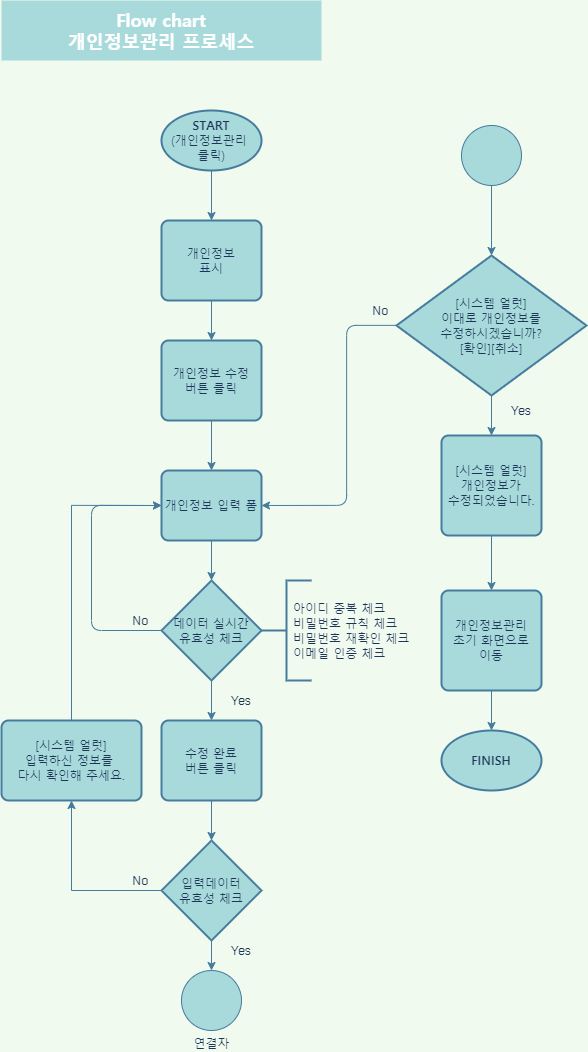

The diagram above was exported from draw.io. Its source (the exported page's mxGraphModel, read from the mxfile embedded in the PNG):
<mxGraphModel dx="2234" dy="1246" grid="1" gridSize="10" guides="1" tooltips="1" connect="1" arrows="1" fold="1" page="1" pageScale="1" pageWidth="827" pageHeight="1169" background="#F1FAEE" math="0" shadow="0">
  <root>
    <mxCell id="_6HWJ40mH1sYO2dTmRuq-0" />
    <mxCell id="_6HWJ40mH1sYO2dTmRuq-1" parent="_6HWJ40mH1sYO2dTmRuq-0" />
    <mxCell id="HlxwIjPirY8l0Bxt6RgO-0" value="&lt;div style=&quot;font-size: 18px&quot;&gt;&lt;span&gt;&lt;b&gt;&lt;font face=&quot;Noto Sans Korean&quot; data-font-src=&quot;https://fonts.googleapis.com/css?family=Noto+Sans+Korean&quot; style=&quot;font-size: 18px&quot; color=&quot;#ffffff&quot;&gt;Flow chart&lt;/font&gt;&lt;/b&gt;&lt;/span&gt;&lt;/div&gt;&lt;div style=&quot;font-size: 18px&quot;&gt;&lt;span&gt;&lt;b&gt;&lt;font face=&quot;Noto Sans Korean&quot; data-font-src=&quot;https://fonts.googleapis.com/css?family=Noto+Sans+Korean&quot; style=&quot;font-size: 18px&quot; color=&quot;#ffffff&quot;&gt;개인정보관리 프로세스&lt;/font&gt;&lt;/b&gt;&lt;/span&gt;&lt;/div&gt;" style="text;html=1;strokeColor=none;align=center;verticalAlign=middle;whiteSpace=wrap;rounded=0;sketch=0;fontColor=#1D3557;fillColor=#A8DADC;" parent="_6HWJ40mH1sYO2dTmRuq-1" vertex="1">
      <mxGeometry x="60" y="30" width="320" height="60" as="geometry" />
    </mxCell>
    <mxCell id="74Gw4Ma1JqRZyIbKkpBz-4" value="" style="edgeStyle=orthogonalEdgeStyle;curved=0;rounded=1;sketch=0;orthogonalLoop=1;jettySize=auto;html=1;fontColor=#1D3557;strokeColor=#457B9D;fillColor=#A8DADC;labelBackgroundColor=#F1FAEE;" parent="_6HWJ40mH1sYO2dTmRuq-1" source="HlxwIjPirY8l0Bxt6RgO-2" target="HlxwIjPirY8l0Bxt6RgO-3" edge="1">
      <mxGeometry relative="1" as="geometry" />
    </mxCell>
    <mxCell id="HlxwIjPirY8l0Bxt6RgO-2" value="&lt;font face=&quot;Noto Sans Korean&quot; data-font-src=&quot;https://fonts.googleapis.com/css?family=Noto+Sans+Korean&quot;&gt;&lt;b&gt;START&lt;/b&gt;&lt;br&gt;(개인정보관리 &lt;br&gt;클릭)&lt;/font&gt;" style="strokeWidth=2;html=1;shape=mxgraph.flowchart.start_1;whiteSpace=wrap;rounded=0;sketch=0;fontColor=#1D3557;fillColor=#A8DADC;strokeColor=#457B9D;" parent="_6HWJ40mH1sYO2dTmRuq-1" vertex="1">
      <mxGeometry x="220" y="140" width="100" height="60" as="geometry" />
    </mxCell>
    <mxCell id="74Gw4Ma1JqRZyIbKkpBz-5" value="" style="edgeStyle=orthogonalEdgeStyle;curved=0;rounded=1;sketch=0;orthogonalLoop=1;jettySize=auto;html=1;fontColor=#1D3557;strokeColor=#457B9D;fillColor=#A8DADC;labelBackgroundColor=#F1FAEE;" parent="_6HWJ40mH1sYO2dTmRuq-1" source="HlxwIjPirY8l0Bxt6RgO-3" target="DcElh4zgj6zpxAIrD5AO-0" edge="1">
      <mxGeometry relative="1" as="geometry" />
    </mxCell>
    <mxCell id="HlxwIjPirY8l0Bxt6RgO-3" value="&lt;font face=&quot;Noto Sans Korean&quot; data-font-src=&quot;https://fonts.googleapis.com/css?family=Noto+Sans+Korean&quot;&gt;개인정보&lt;br&gt;표시&lt;/font&gt;" style="rounded=1;whiteSpace=wrap;html=1;absoluteArcSize=1;arcSize=14;strokeWidth=2;sketch=0;fontColor=#1D3557;fillColor=#A8DADC;strokeColor=#457B9D;" parent="_6HWJ40mH1sYO2dTmRuq-1" vertex="1">
      <mxGeometry x="220" y="250" width="100" height="80" as="geometry" />
    </mxCell>
    <mxCell id="74Gw4Ma1JqRZyIbKkpBz-6" value="" style="edgeStyle=orthogonalEdgeStyle;curved=0;rounded=1;sketch=0;orthogonalLoop=1;jettySize=auto;html=1;fontColor=#1D3557;strokeColor=#457B9D;fillColor=#A8DADC;labelBackgroundColor=#F1FAEE;" parent="_6HWJ40mH1sYO2dTmRuq-1" source="DcElh4zgj6zpxAIrD5AO-0" target="DcElh4zgj6zpxAIrD5AO-1" edge="1">
      <mxGeometry relative="1" as="geometry" />
    </mxCell>
    <mxCell id="DcElh4zgj6zpxAIrD5AO-0" value="&lt;font face=&quot;Noto Sans Korean&quot; data-font-src=&quot;https://fonts.googleapis.com/css?family=Noto+Sans+Korean&quot;&gt;개인정보 수정&lt;br&gt;버튼 클릭&lt;/font&gt;" style="rounded=1;whiteSpace=wrap;html=1;absoluteArcSize=1;arcSize=14;strokeWidth=2;sketch=0;fontColor=#1D3557;fillColor=#A8DADC;strokeColor=#457B9D;" parent="_6HWJ40mH1sYO2dTmRuq-1" vertex="1">
      <mxGeometry x="220" y="370" width="100" height="80" as="geometry" />
    </mxCell>
    <mxCell id="UyyzFfHrfu0l4iNkdWH9-3" value="" style="edgeStyle=orthogonalEdgeStyle;rounded=0;orthogonalLoop=1;jettySize=auto;html=1;strokeColor=#457B9D;fontColor=#1D3557;labelBackgroundColor=#F1FAEE;" edge="1" parent="_6HWJ40mH1sYO2dTmRuq-1" source="DcElh4zgj6zpxAIrD5AO-1" target="UyyzFfHrfu0l4iNkdWH9-0">
      <mxGeometry relative="1" as="geometry" />
    </mxCell>
    <mxCell id="DcElh4zgj6zpxAIrD5AO-1" value="&lt;font face=&quot;Noto Sans Korean&quot; data-font-src=&quot;https://fonts.googleapis.com/css?family=Noto+Sans+Korean&quot;&gt;개인정보 입력 폼&lt;/font&gt;" style="rounded=1;whiteSpace=wrap;html=1;absoluteArcSize=1;arcSize=14;strokeWidth=2;sketch=0;fontColor=#1D3557;fillColor=#A8DADC;strokeColor=#457B9D;" parent="_6HWJ40mH1sYO2dTmRuq-1" vertex="1">
      <mxGeometry x="220" y="500" width="100" height="70" as="geometry" />
    </mxCell>
    <mxCell id="e_9MsJ-Kvbv8YaHvbYr4-1" value="" style="edgeStyle=orthogonalEdgeStyle;rounded=0;orthogonalLoop=1;jettySize=auto;html=1;strokeColor=#457B9D;fontColor=#1D3557;labelBackgroundColor=#F1FAEE;" edge="1" parent="_6HWJ40mH1sYO2dTmRuq-1" source="DcElh4zgj6zpxAIrD5AO-2" target="e_9MsJ-Kvbv8YaHvbYr4-0">
      <mxGeometry relative="1" as="geometry" />
    </mxCell>
    <mxCell id="DcElh4zgj6zpxAIrD5AO-2" value="&lt;font face=&quot;Noto Sans Korean&quot; data-font-src=&quot;https://fonts.googleapis.com/css?family=Noto+Sans+Korean&quot;&gt;수정 완료&lt;br&gt;버튼 클릭&lt;/font&gt;" style="rounded=1;whiteSpace=wrap;html=1;absoluteArcSize=1;arcSize=14;strokeWidth=2;sketch=0;fontColor=#1D3557;fillColor=#A8DADC;strokeColor=#457B9D;" parent="_6HWJ40mH1sYO2dTmRuq-1" vertex="1">
      <mxGeometry x="220" y="750" width="100" height="80" as="geometry" />
    </mxCell>
    <mxCell id="74Gw4Ma1JqRZyIbKkpBz-11" value="" style="edgeStyle=orthogonalEdgeStyle;curved=0;rounded=1;sketch=0;orthogonalLoop=1;jettySize=auto;html=1;fontColor=#1D3557;strokeColor=#457B9D;fillColor=#A8DADC;labelBackgroundColor=#F1FAEE;" parent="_6HWJ40mH1sYO2dTmRuq-1" source="DcElh4zgj6zpxAIrD5AO-4" target="DcElh4zgj6zpxAIrD5AO-6" edge="1">
      <mxGeometry relative="1" as="geometry" />
    </mxCell>
    <mxCell id="74Gw4Ma1JqRZyIbKkpBz-13" style="edgeStyle=orthogonalEdgeStyle;curved=0;rounded=1;sketch=0;orthogonalLoop=1;jettySize=auto;html=1;entryX=1;entryY=0.5;entryDx=0;entryDy=0;fontColor=#1D3557;strokeColor=#457B9D;fillColor=#A8DADC;labelBackgroundColor=#F1FAEE;" parent="_6HWJ40mH1sYO2dTmRuq-1" source="DcElh4zgj6zpxAIrD5AO-4" target="DcElh4zgj6zpxAIrD5AO-1" edge="1">
      <mxGeometry relative="1" as="geometry">
        <Array as="points">
          <mxPoint x="405" y="355" />
          <mxPoint x="405" y="535" />
        </Array>
      </mxGeometry>
    </mxCell>
    <mxCell id="DcElh4zgj6zpxAIrD5AO-4" value="&lt;font face=&quot;Noto Sans Korean&quot; data-font-src=&quot;https://fonts.googleapis.com/css?family=Noto+Sans+Korean&quot;&gt;&lt;span&gt;[시스템 얼럿]&lt;/span&gt;&lt;br&gt;&lt;span&gt;이대로 개인정보를&lt;/span&gt;&lt;br&gt;&lt;/font&gt;&lt;span&gt;&lt;font face=&quot;Noto Sans Korean&quot; data-font-src=&quot;https://fonts.googleapis.com/css?family=Noto+Sans+Korean&quot;&gt;수정하시겠습니까?&lt;br&gt;[확인][취소]&lt;/font&gt;&lt;br&gt;&lt;/span&gt;" style="strokeWidth=2;html=1;shape=mxgraph.flowchart.decision;whiteSpace=wrap;rounded=0;sketch=0;fontColor=#1D3557;fillColor=#A8DADC;strokeColor=#457B9D;" parent="_6HWJ40mH1sYO2dTmRuq-1" vertex="1">
      <mxGeometry x="455" y="285" width="190" height="140" as="geometry" />
    </mxCell>
    <mxCell id="74Gw4Ma1JqRZyIbKkpBz-14" value="" style="edgeStyle=orthogonalEdgeStyle;curved=0;rounded=1;sketch=0;orthogonalLoop=1;jettySize=auto;html=1;fontColor=#1D3557;strokeColor=#457B9D;fillColor=#A8DADC;labelBackgroundColor=#F1FAEE;" parent="_6HWJ40mH1sYO2dTmRuq-1" source="DcElh4zgj6zpxAIrD5AO-6" target="74Gw4Ma1JqRZyIbKkpBz-0" edge="1">
      <mxGeometry relative="1" as="geometry" />
    </mxCell>
    <mxCell id="DcElh4zgj6zpxAIrD5AO-6" value="&lt;font face=&quot;Noto Sans Korean&quot; data-font-src=&quot;https://fonts.googleapis.com/css?family=Noto+Sans+Korean&quot;&gt;[시스템 얼럿]&lt;br&gt;개인정보가&lt;br&gt;수정되었습니다.&lt;/font&gt;" style="rounded=1;whiteSpace=wrap;html=1;absoluteArcSize=1;arcSize=14;strokeWidth=2;sketch=0;fontColor=#1D3557;fillColor=#A8DADC;strokeColor=#457B9D;" parent="_6HWJ40mH1sYO2dTmRuq-1" vertex="1">
      <mxGeometry x="500" y="465" width="100" height="100" as="geometry" />
    </mxCell>
    <mxCell id="AWE7yjefs5s2szpMEDiA-0" value="&lt;font face=&quot;Noto Sans Korean&quot; data-font-src=&quot;https://fonts.googleapis.com/css?family=Noto+Sans+Korean&quot;&gt;&lt;b&gt;FINISH&lt;/b&gt;&lt;/font&gt;" style="strokeWidth=2;html=1;shape=mxgraph.flowchart.start_1;whiteSpace=wrap;rounded=0;sketch=0;fontColor=#1D3557;fillColor=#A8DADC;strokeColor=#457B9D;" parent="_6HWJ40mH1sYO2dTmRuq-1" vertex="1">
      <mxGeometry x="500" y="760" width="100" height="60" as="geometry" />
    </mxCell>
    <mxCell id="74Gw4Ma1JqRZyIbKkpBz-15" value="" style="edgeStyle=orthogonalEdgeStyle;curved=0;rounded=1;sketch=0;orthogonalLoop=1;jettySize=auto;html=1;fontColor=#1D3557;strokeColor=#457B9D;fillColor=#A8DADC;labelBackgroundColor=#F1FAEE;" parent="_6HWJ40mH1sYO2dTmRuq-1" source="74Gw4Ma1JqRZyIbKkpBz-0" target="AWE7yjefs5s2szpMEDiA-0" edge="1">
      <mxGeometry relative="1" as="geometry" />
    </mxCell>
    <mxCell id="74Gw4Ma1JqRZyIbKkpBz-0" value="&lt;font face=&quot;Noto Sans Korean&quot; data-font-src=&quot;https://fonts.googleapis.com/css?family=Noto+Sans+Korean&quot;&gt;개인정보관리&lt;br&gt;초기 화면으로&lt;br&gt;이동&lt;/font&gt;" style="rounded=1;whiteSpace=wrap;html=1;absoluteArcSize=1;arcSize=14;strokeWidth=2;sketch=0;fontColor=#1D3557;fillColor=#A8DADC;strokeColor=#457B9D;" parent="_6HWJ40mH1sYO2dTmRuq-1" vertex="1">
      <mxGeometry x="500" y="620" width="100" height="100" as="geometry" />
    </mxCell>
    <mxCell id="74Gw4Ma1JqRZyIbKkpBz-1" value="연결자" style="verticalLabelPosition=bottom;verticalAlign=top;html=1;shape=mxgraph.flowchart.on-page_reference;rounded=0;sketch=0;fontColor=#1D3557;strokeColor=#457B9D;fillColor=#A8DADC;" parent="_6HWJ40mH1sYO2dTmRuq-1" vertex="1">
      <mxGeometry x="240" y="1000" width="60" height="60" as="geometry" />
    </mxCell>
    <mxCell id="74Gw4Ma1JqRZyIbKkpBz-10" value="" style="edgeStyle=orthogonalEdgeStyle;curved=0;rounded=1;sketch=0;orthogonalLoop=1;jettySize=auto;html=1;fontColor=#1D3557;strokeColor=#457B9D;fillColor=#A8DADC;labelBackgroundColor=#F1FAEE;" parent="_6HWJ40mH1sYO2dTmRuq-1" source="74Gw4Ma1JqRZyIbKkpBz-2" target="DcElh4zgj6zpxAIrD5AO-4" edge="1">
      <mxGeometry relative="1" as="geometry" />
    </mxCell>
    <mxCell id="74Gw4Ma1JqRZyIbKkpBz-2" value="" style="verticalLabelPosition=bottom;verticalAlign=top;html=1;shape=mxgraph.flowchart.on-page_reference;rounded=0;sketch=0;fontColor=#1D3557;strokeColor=#457B9D;fillColor=#A8DADC;" parent="_6HWJ40mH1sYO2dTmRuq-1" vertex="1">
      <mxGeometry x="520" y="155" width="60" height="60" as="geometry" />
    </mxCell>
    <mxCell id="Z0B8PUCxNfKqJypfjmVA-0" value="Yes" style="text;html=1;strokeColor=none;fillColor=none;align=center;verticalAlign=middle;whiteSpace=wrap;rounded=0;fontColor=#1D3557;" parent="_6HWJ40mH1sYO2dTmRuq-1" vertex="1">
      <mxGeometry x="560" y="430" width="40" height="20" as="geometry" />
    </mxCell>
    <mxCell id="i1tSEehoTb8OCLHfrYXv-0" value="No" style="text;html=1;strokeColor=none;fillColor=none;align=center;verticalAlign=middle;whiteSpace=wrap;rounded=0;fontColor=#1D3557;" parent="_6HWJ40mH1sYO2dTmRuq-1" vertex="1">
      <mxGeometry x="420" y="330" width="40" height="20" as="geometry" />
    </mxCell>
    <mxCell id="UyyzFfHrfu0l4iNkdWH9-4" value="" style="edgeStyle=orthogonalEdgeStyle;rounded=0;orthogonalLoop=1;jettySize=auto;html=1;strokeColor=#457B9D;fontColor=#1D3557;labelBackgroundColor=#F1FAEE;" edge="1" parent="_6HWJ40mH1sYO2dTmRuq-1" source="UyyzFfHrfu0l4iNkdWH9-0" target="DcElh4zgj6zpxAIrD5AO-2">
      <mxGeometry relative="1" as="geometry" />
    </mxCell>
    <mxCell id="HV-vaprsDuuV4K-28wny-0" style="edgeStyle=orthogonalEdgeStyle;curved=0;rounded=1;sketch=0;orthogonalLoop=1;jettySize=auto;html=1;entryX=0;entryY=0.5;entryDx=0;entryDy=0;fontColor=#1D3557;strokeColor=#457B9D;fillColor=#A8DADC;exitX=0;exitY=0.5;exitDx=0;exitDy=0;exitPerimeter=0;labelBackgroundColor=#F1FAEE;" edge="1" parent="_6HWJ40mH1sYO2dTmRuq-1" source="UyyzFfHrfu0l4iNkdWH9-0" target="DcElh4zgj6zpxAIrD5AO-1">
      <mxGeometry relative="1" as="geometry">
        <Array as="points">
          <mxPoint x="150" y="660" />
          <mxPoint x="150" y="535" />
        </Array>
      </mxGeometry>
    </mxCell>
    <mxCell id="UyyzFfHrfu0l4iNkdWH9-0" value="&lt;font face=&quot;Noto Sans Korean&quot; data-font-src=&quot;https://fonts.googleapis.com/css?family=Noto+Sans+Korean&quot;&gt;데이터 실시간&lt;br&gt;유효성 체크&lt;/font&gt;" style="strokeWidth=2;html=1;shape=mxgraph.flowchart.decision;whiteSpace=wrap;fillColor=#A8DADC;strokeColor=#457B9D;fontColor=#1D3557;" vertex="1" parent="_6HWJ40mH1sYO2dTmRuq-1">
      <mxGeometry x="220" y="610" width="100" height="100" as="geometry" />
    </mxCell>
    <mxCell id="UyyzFfHrfu0l4iNkdWH9-1" value="" style="strokeWidth=2;html=1;shape=mxgraph.flowchart.annotation_2;align=left;labelPosition=right;pointerEvents=1;fillColor=#A8DADC;strokeColor=#457B9D;fontColor=#1D3557;" vertex="1" parent="_6HWJ40mH1sYO2dTmRuq-1">
      <mxGeometry x="320" y="610" width="50" height="100" as="geometry" />
    </mxCell>
    <mxCell id="UyyzFfHrfu0l4iNkdWH9-2" value="&lt;div&gt;&lt;span&gt;&lt;font face=&quot;Noto Sans Korean&quot; data-font-src=&quot;https://fonts.googleapis.com/css?family=Noto+Sans+Korean&quot;&gt;아이디 중복 체크&lt;/font&gt;&lt;/span&gt;&lt;/div&gt;&lt;div&gt;&lt;span&gt;&lt;font face=&quot;Noto Sans Korean&quot; data-font-src=&quot;https://fonts.googleapis.com/css?family=Noto+Sans+Korean&quot;&gt;비밀번호 규칙 체크&lt;/font&gt;&lt;/span&gt;&lt;/div&gt;&lt;div&gt;&lt;span&gt;&lt;font face=&quot;Noto Sans Korean&quot; data-font-src=&quot;https://fonts.googleapis.com/css?family=Noto+Sans+Korean&quot;&gt;비밀번호 재확인 체크&lt;/font&gt;&lt;/span&gt;&lt;/div&gt;&lt;div&gt;&lt;span&gt;&lt;font face=&quot;Noto Sans Korean&quot; data-font-src=&quot;https://fonts.googleapis.com/css?family=Noto+Sans+Korean&quot;&gt;이메일 인증 체크&lt;/font&gt;&lt;/span&gt;&lt;/div&gt;" style="text;html=1;strokeColor=none;fillColor=none;align=left;verticalAlign=middle;whiteSpace=wrap;rounded=0;fontColor=#1D3557;" vertex="1" parent="_6HWJ40mH1sYO2dTmRuq-1">
      <mxGeometry x="350" y="620" width="170" height="80" as="geometry" />
    </mxCell>
    <mxCell id="e_9MsJ-Kvbv8YaHvbYr4-2" value="" style="edgeStyle=orthogonalEdgeStyle;rounded=0;orthogonalLoop=1;jettySize=auto;html=1;strokeColor=#457B9D;fontColor=#1D3557;labelBackgroundColor=#F1FAEE;" edge="1" parent="_6HWJ40mH1sYO2dTmRuq-1" source="e_9MsJ-Kvbv8YaHvbYr4-0" target="74Gw4Ma1JqRZyIbKkpBz-1">
      <mxGeometry relative="1" as="geometry" />
    </mxCell>
    <mxCell id="YyjEFOBtBrmYqMd8XFIe-1" style="edgeStyle=orthogonalEdgeStyle;rounded=0;orthogonalLoop=1;jettySize=auto;html=1;entryX=0.5;entryY=1;entryDx=0;entryDy=0;strokeColor=#457B9D;fontColor=#1D3557;labelBackgroundColor=#F1FAEE;" edge="1" parent="_6HWJ40mH1sYO2dTmRuq-1" source="e_9MsJ-Kvbv8YaHvbYr4-0" target="YyjEFOBtBrmYqMd8XFIe-0">
      <mxGeometry relative="1" as="geometry" />
    </mxCell>
    <mxCell id="e_9MsJ-Kvbv8YaHvbYr4-0" value="&lt;font face=&quot;Noto Sans Korean&quot; data-font-src=&quot;https://fonts.googleapis.com/css?family=Noto+Sans+Korean&quot;&gt;입력데이터&lt;br&gt;유효성 체크&lt;/font&gt;" style="strokeWidth=2;html=1;shape=mxgraph.flowchart.decision;whiteSpace=wrap;fillColor=#A8DADC;strokeColor=#457B9D;fontColor=#1D3557;" vertex="1" parent="_6HWJ40mH1sYO2dTmRuq-1">
      <mxGeometry x="220" y="870" width="100" height="100" as="geometry" />
    </mxCell>
    <mxCell id="YyjEFOBtBrmYqMd8XFIe-2" style="edgeStyle=orthogonalEdgeStyle;rounded=0;orthogonalLoop=1;jettySize=auto;html=1;entryX=0;entryY=0.5;entryDx=0;entryDy=0;exitX=0.5;exitY=0;exitDx=0;exitDy=0;strokeColor=#457B9D;fontColor=#1D3557;labelBackgroundColor=#F1FAEE;" edge="1" parent="_6HWJ40mH1sYO2dTmRuq-1" source="YyjEFOBtBrmYqMd8XFIe-0" target="DcElh4zgj6zpxAIrD5AO-1">
      <mxGeometry relative="1" as="geometry" />
    </mxCell>
    <mxCell id="YyjEFOBtBrmYqMd8XFIe-0" value="&lt;font face=&quot;Noto Sans Korean&quot; data-font-src=&quot;https://fonts.googleapis.com/css?family=Noto+Sans+Korean&quot;&gt;[시스템 얼럿]&lt;br&gt;입력하신 정보를 &lt;br&gt;다시 확인해 주세요.&lt;/font&gt;" style="rounded=1;whiteSpace=wrap;html=1;absoluteArcSize=1;arcSize=14;strokeWidth=2;sketch=0;fontColor=#1D3557;fillColor=#A8DADC;strokeColor=#457B9D;" vertex="1" parent="_6HWJ40mH1sYO2dTmRuq-1">
      <mxGeometry x="60" y="750" width="140" height="80" as="geometry" />
    </mxCell>
    <mxCell id="rOyMPlrjlyTtl4Vrrrd7-0" value="Yes" style="text;html=1;strokeColor=none;fillColor=none;align=center;verticalAlign=middle;whiteSpace=wrap;rounded=0;fontColor=#1D3557;" vertex="1" parent="_6HWJ40mH1sYO2dTmRuq-1">
      <mxGeometry x="280" y="720" width="40" height="20" as="geometry" />
    </mxCell>
    <mxCell id="rOyMPlrjlyTtl4Vrrrd7-1" value="Yes" style="text;html=1;strokeColor=none;fillColor=none;align=center;verticalAlign=middle;whiteSpace=wrap;rounded=0;fontColor=#1D3557;" vertex="1" parent="_6HWJ40mH1sYO2dTmRuq-1">
      <mxGeometry x="280" y="970" width="40" height="20" as="geometry" />
    </mxCell>
    <mxCell id="LviDc6tZTEH8YzT3-VAM-0" value="No" style="text;html=1;strokeColor=none;fillColor=none;align=center;verticalAlign=middle;whiteSpace=wrap;rounded=0;fontColor=#1D3557;" vertex="1" parent="_6HWJ40mH1sYO2dTmRuq-1">
      <mxGeometry x="180" y="640" width="40" height="20" as="geometry" />
    </mxCell>
    <mxCell id="LviDc6tZTEH8YzT3-VAM-1" value="No" style="text;html=1;strokeColor=none;fillColor=none;align=center;verticalAlign=middle;whiteSpace=wrap;rounded=0;fontColor=#1D3557;" vertex="1" parent="_6HWJ40mH1sYO2dTmRuq-1">
      <mxGeometry x="180" y="900" width="40" height="20" as="geometry" />
    </mxCell>
  </root>
</mxGraphModel>